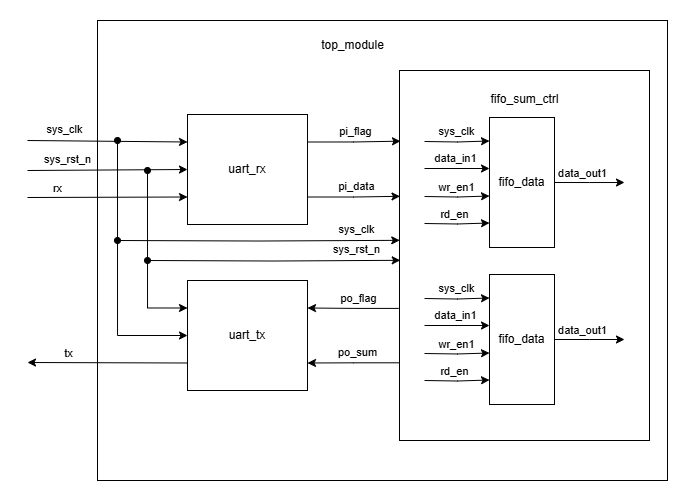

The diagram above was exported from draw.io. Its source (the exported page's mxGraphModel, read from the mxfile embedded in the PNG):
<mxGraphModel dx="983" dy="523" grid="1" gridSize="10" guides="1" tooltips="1" connect="1" arrows="1" fold="1" page="1" pageScale="1" pageWidth="1654" pageHeight="1169" math="0" shadow="0">
  <root>
    <mxCell id="0" />
    <mxCell id="1" parent="0" />
    <mxCell id="BQTnRoCBnfdFkUYYNRUX-77" value="" style="rounded=0;whiteSpace=wrap;html=1;" vertex="1" parent="1">
      <mxGeometry x="400" y="190" width="570" height="460" as="geometry" />
    </mxCell>
    <mxCell id="BQTnRoCBnfdFkUYYNRUX-21" style="rounded=0;orthogonalLoop=1;jettySize=auto;html=1;entryX=0;entryY=0.25;entryDx=0;entryDy=0;" edge="1" parent="1" target="BQTnRoCBnfdFkUYYNRUX-1">
      <mxGeometry relative="1" as="geometry">
        <mxPoint x="330" y="310" as="sourcePoint" />
      </mxGeometry>
    </mxCell>
    <mxCell id="BQTnRoCBnfdFkUYYNRUX-22" value="sys_clk" style="edgeLabel;html=1;align=center;verticalAlign=middle;resizable=0;points=[];" vertex="1" connectable="0" parent="BQTnRoCBnfdFkUYYNRUX-21">
      <mxGeometry x="-0.3294" y="-2" relative="1" as="geometry">
        <mxPoint x="-17" y="-14" as="offset" />
      </mxGeometry>
    </mxCell>
    <mxCell id="BQTnRoCBnfdFkUYYNRUX-23" style="rounded=0;orthogonalLoop=1;jettySize=auto;html=1;entryX=0;entryY=0.5;entryDx=0;entryDy=0;" edge="1" parent="1" target="BQTnRoCBnfdFkUYYNRUX-1">
      <mxGeometry relative="1" as="geometry">
        <mxPoint x="330" y="340" as="sourcePoint" />
      </mxGeometry>
    </mxCell>
    <mxCell id="BQTnRoCBnfdFkUYYNRUX-24" value="sys_rst_n" style="edgeLabel;html=1;align=center;verticalAlign=middle;resizable=0;points=[];" vertex="1" connectable="0" parent="BQTnRoCBnfdFkUYYNRUX-23">
      <mxGeometry x="-0.2671" relative="1" as="geometry">
        <mxPoint x="-19" y="-11" as="offset" />
      </mxGeometry>
    </mxCell>
    <mxCell id="BQTnRoCBnfdFkUYYNRUX-25" style="rounded=0;orthogonalLoop=1;jettySize=auto;html=1;entryX=0;entryY=0.75;entryDx=0;entryDy=0;" edge="1" parent="1" target="BQTnRoCBnfdFkUYYNRUX-1">
      <mxGeometry relative="1" as="geometry">
        <mxPoint x="330" y="367" as="sourcePoint" />
      </mxGeometry>
    </mxCell>
    <mxCell id="BQTnRoCBnfdFkUYYNRUX-26" value="rx" style="edgeLabel;html=1;align=center;verticalAlign=middle;resizable=0;points=[];" vertex="1" connectable="0" parent="BQTnRoCBnfdFkUYYNRUX-25">
      <mxGeometry x="-0.2566" y="-1" relative="1" as="geometry">
        <mxPoint x="-30" y="-10" as="offset" />
      </mxGeometry>
    </mxCell>
    <mxCell id="BQTnRoCBnfdFkUYYNRUX-1" value="uart_rx" style="rounded=0;whiteSpace=wrap;html=1;" vertex="1" parent="1">
      <mxGeometry x="490" y="284" width="120" height="110" as="geometry" />
    </mxCell>
    <mxCell id="BQTnRoCBnfdFkUYYNRUX-39" style="edgeStyle=orthogonalEdgeStyle;rounded=0;orthogonalLoop=1;jettySize=auto;html=1;exitX=0;exitY=0.5;exitDx=0;exitDy=0;startArrow=oval;startFill=1;entryX=0.001;entryY=0.459;entryDx=0;entryDy=0;entryPerimeter=0;" edge="1" parent="1" target="BQTnRoCBnfdFkUYYNRUX-3">
      <mxGeometry relative="1" as="geometry">
        <mxPoint x="700" y="410.05" as="targetPoint" />
        <mxPoint x="420" y="410.002380952381" as="sourcePoint" />
      </mxGeometry>
    </mxCell>
    <mxCell id="BQTnRoCBnfdFkUYYNRUX-42" value="sys_clk" style="edgeLabel;html=1;align=center;verticalAlign=middle;resizable=0;points=[];" vertex="1" connectable="0" parent="BQTnRoCBnfdFkUYYNRUX-39">
      <mxGeometry x="0.5689" y="2" relative="1" as="geometry">
        <mxPoint x="17" y="-9" as="offset" />
      </mxGeometry>
    </mxCell>
    <mxCell id="BQTnRoCBnfdFkUYYNRUX-41" style="edgeStyle=orthogonalEdgeStyle;rounded=0;orthogonalLoop=1;jettySize=auto;html=1;exitX=0;exitY=0.5;exitDx=0;exitDy=0;entryX=0.003;entryY=0.513;entryDx=0;entryDy=0;startArrow=oval;startFill=1;entryPerimeter=0;" edge="1" parent="1" target="BQTnRoCBnfdFkUYYNRUX-3">
      <mxGeometry relative="1" as="geometry">
        <mxPoint x="700" y="430.05" as="targetPoint" />
        <mxPoint x="450" y="430.002380952381" as="sourcePoint" />
      </mxGeometry>
    </mxCell>
    <mxCell id="BQTnRoCBnfdFkUYYNRUX-43" value="sys_rst_n" style="edgeLabel;html=1;align=center;verticalAlign=middle;resizable=0;points=[];" vertex="1" connectable="0" parent="BQTnRoCBnfdFkUYYNRUX-41">
      <mxGeometry x="0.4371" y="-1" relative="1" as="geometry">
        <mxPoint x="27" y="-12" as="offset" />
      </mxGeometry>
    </mxCell>
    <mxCell id="BQTnRoCBnfdFkUYYNRUX-3" value="" style="rounded=0;whiteSpace=wrap;html=1;align=center;" vertex="1" parent="1">
      <mxGeometry x="702" y="240" width="250" height="370" as="geometry" />
    </mxCell>
    <mxCell id="BQTnRoCBnfdFkUYYNRUX-4" value="fifo_sum_ctrl" style="text;html=1;align=center;verticalAlign=middle;resizable=0;points=[];autosize=1;strokeColor=none;fillColor=none;" vertex="1" parent="1">
      <mxGeometry x="782" y="254" width="90" height="30" as="geometry" />
    </mxCell>
    <mxCell id="BQTnRoCBnfdFkUYYNRUX-27" style="edgeStyle=orthogonalEdgeStyle;rounded=0;orthogonalLoop=1;jettySize=auto;html=1;entryX=0;entryY=0.25;entryDx=0;entryDy=0;startArrow=oval;startFill=1;" edge="1" parent="1" target="BQTnRoCBnfdFkUYYNRUX-20">
      <mxGeometry relative="1" as="geometry">
        <mxPoint x="450" y="340" as="sourcePoint" />
        <Array as="points">
          <mxPoint x="450" y="340" />
          <mxPoint x="450" y="477" />
        </Array>
      </mxGeometry>
    </mxCell>
    <mxCell id="BQTnRoCBnfdFkUYYNRUX-28" style="edgeStyle=orthogonalEdgeStyle;rounded=0;orthogonalLoop=1;jettySize=auto;html=1;exitX=0;exitY=0.5;exitDx=0;exitDy=0;entryX=0;entryY=0.5;entryDx=0;entryDy=0;startArrow=oval;startFill=1;" edge="1" parent="1" target="BQTnRoCBnfdFkUYYNRUX-20">
      <mxGeometry relative="1" as="geometry">
        <mxPoint x="420" y="310" as="sourcePoint" />
        <Array as="points">
          <mxPoint x="420" y="505" />
        </Array>
      </mxGeometry>
    </mxCell>
    <mxCell id="BQTnRoCBnfdFkUYYNRUX-29" style="edgeStyle=orthogonalEdgeStyle;rounded=0;orthogonalLoop=1;jettySize=auto;html=1;exitX=0;exitY=0.75;exitDx=0;exitDy=0;" edge="1" parent="1" source="BQTnRoCBnfdFkUYYNRUX-20">
      <mxGeometry relative="1" as="geometry">
        <mxPoint x="330" y="532" as="targetPoint" />
      </mxGeometry>
    </mxCell>
    <mxCell id="BQTnRoCBnfdFkUYYNRUX-30" value="tx" style="edgeLabel;html=1;align=center;verticalAlign=middle;resizable=0;points=[];" vertex="1" connectable="0" parent="BQTnRoCBnfdFkUYYNRUX-29">
      <mxGeometry x="-0.0764" y="-1" relative="1" as="geometry">
        <mxPoint x="-46" y="-9" as="offset" />
      </mxGeometry>
    </mxCell>
    <mxCell id="BQTnRoCBnfdFkUYYNRUX-20" value="uart_tx" style="rounded=0;whiteSpace=wrap;html=1;" vertex="1" parent="1">
      <mxGeometry x="490" y="450" width="120" height="110" as="geometry" />
    </mxCell>
    <mxCell id="BQTnRoCBnfdFkUYYNRUX-31" style="edgeStyle=orthogonalEdgeStyle;rounded=0;orthogonalLoop=1;jettySize=auto;html=1;exitX=1;exitY=0.25;exitDx=0;exitDy=0;entryX=0.004;entryY=0.191;entryDx=0;entryDy=0;entryPerimeter=0;" edge="1" parent="1" source="BQTnRoCBnfdFkUYYNRUX-1" target="BQTnRoCBnfdFkUYYNRUX-3">
      <mxGeometry relative="1" as="geometry" />
    </mxCell>
    <mxCell id="BQTnRoCBnfdFkUYYNRUX-32" value="pi_flag" style="edgeLabel;html=1;align=center;verticalAlign=middle;resizable=0;points=[];" vertex="1" connectable="0" parent="BQTnRoCBnfdFkUYYNRUX-31">
      <mxGeometry x="0.0688" relative="1" as="geometry">
        <mxPoint x="-2" y="-10" as="offset" />
      </mxGeometry>
    </mxCell>
    <mxCell id="BQTnRoCBnfdFkUYYNRUX-33" style="edgeStyle=orthogonalEdgeStyle;rounded=0;orthogonalLoop=1;jettySize=auto;html=1;exitX=1;exitY=0.75;exitDx=0;exitDy=0;entryX=0.002;entryY=0.34;entryDx=0;entryDy=0;entryPerimeter=0;" edge="1" parent="1" source="BQTnRoCBnfdFkUYYNRUX-1" target="BQTnRoCBnfdFkUYYNRUX-3">
      <mxGeometry relative="1" as="geometry" />
    </mxCell>
    <mxCell id="BQTnRoCBnfdFkUYYNRUX-34" value="pi_data" style="edgeLabel;html=1;align=center;verticalAlign=middle;resizable=0;points=[];" vertex="1" connectable="0" parent="BQTnRoCBnfdFkUYYNRUX-33">
      <mxGeometry x="0.1675" relative="1" as="geometry">
        <mxPoint x="-5" y="-10" as="offset" />
      </mxGeometry>
    </mxCell>
    <mxCell id="BQTnRoCBnfdFkUYYNRUX-35" style="edgeStyle=orthogonalEdgeStyle;rounded=0;orthogonalLoop=1;jettySize=auto;html=1;exitX=-0.003;exitY=0.643;exitDx=0;exitDy=0;entryX=1;entryY=0.25;entryDx=0;entryDy=0;exitPerimeter=0;" edge="1" parent="1" source="BQTnRoCBnfdFkUYYNRUX-3" target="BQTnRoCBnfdFkUYYNRUX-20">
      <mxGeometry relative="1" as="geometry" />
    </mxCell>
    <mxCell id="BQTnRoCBnfdFkUYYNRUX-36" value="po_flag" style="edgeLabel;html=1;align=center;verticalAlign=middle;resizable=0;points=[];" vertex="1" connectable="0" parent="BQTnRoCBnfdFkUYYNRUX-35">
      <mxGeometry x="0.2313" y="1" relative="1" as="geometry">
        <mxPoint x="16" y="-11" as="offset" />
      </mxGeometry>
    </mxCell>
    <mxCell id="BQTnRoCBnfdFkUYYNRUX-37" style="edgeStyle=orthogonalEdgeStyle;rounded=0;orthogonalLoop=1;jettySize=auto;html=1;exitX=0;exitY=0.79;exitDx=0;exitDy=0;entryX=1;entryY=0.75;entryDx=0;entryDy=0;exitPerimeter=0;" edge="1" parent="1" source="BQTnRoCBnfdFkUYYNRUX-3" target="BQTnRoCBnfdFkUYYNRUX-20">
      <mxGeometry relative="1" as="geometry" />
    </mxCell>
    <mxCell id="BQTnRoCBnfdFkUYYNRUX-38" value="po_sum" style="edgeLabel;html=1;align=center;verticalAlign=middle;resizable=0;points=[];" vertex="1" connectable="0" parent="BQTnRoCBnfdFkUYYNRUX-37">
      <mxGeometry x="-0.2143" relative="1" as="geometry">
        <mxPoint x="-6" y="-11" as="offset" />
      </mxGeometry>
    </mxCell>
    <mxCell id="BQTnRoCBnfdFkUYYNRUX-45" style="edgeStyle=orthogonalEdgeStyle;rounded=0;orthogonalLoop=1;jettySize=auto;html=1;entryX=0;entryY=0.25;entryDx=0;entryDy=0;" edge="1" parent="1">
      <mxGeometry relative="1" as="geometry">
        <mxPoint x="792" y="310.5" as="targetPoint" />
        <mxPoint x="727" y="311" as="sourcePoint" />
      </mxGeometry>
    </mxCell>
    <mxCell id="BQTnRoCBnfdFkUYYNRUX-46" value="sys_clk" style="edgeLabel;html=1;align=center;verticalAlign=middle;resizable=0;points=[];" vertex="1" connectable="0" parent="BQTnRoCBnfdFkUYYNRUX-45">
      <mxGeometry x="0.1234" relative="1" as="geometry">
        <mxPoint x="-4" y="-10" as="offset" />
      </mxGeometry>
    </mxCell>
    <mxCell id="BQTnRoCBnfdFkUYYNRUX-47" style="edgeStyle=orthogonalEdgeStyle;rounded=0;orthogonalLoop=1;jettySize=auto;html=1;entryX=0;entryY=0.5;entryDx=0;entryDy=0;" edge="1" parent="1">
      <mxGeometry relative="1" as="geometry">
        <mxPoint x="792" y="338" as="targetPoint" />
        <mxPoint x="727" y="338" as="sourcePoint" />
      </mxGeometry>
    </mxCell>
    <mxCell id="BQTnRoCBnfdFkUYYNRUX-48" value="data_in1" style="edgeLabel;html=1;align=center;verticalAlign=middle;resizable=0;points=[];" vertex="1" connectable="0" parent="BQTnRoCBnfdFkUYYNRUX-47">
      <mxGeometry x="-0.2745" relative="1" as="geometry">
        <mxPoint x="7" y="-10" as="offset" />
      </mxGeometry>
    </mxCell>
    <mxCell id="BQTnRoCBnfdFkUYYNRUX-49" style="edgeStyle=orthogonalEdgeStyle;rounded=0;orthogonalLoop=1;jettySize=auto;html=1;entryX=0;entryY=0.75;entryDx=0;entryDy=0;" edge="1" parent="1">
      <mxGeometry relative="1" as="geometry">
        <mxPoint x="792" y="365.5" as="targetPoint" />
        <mxPoint x="727" y="366" as="sourcePoint" />
      </mxGeometry>
    </mxCell>
    <mxCell id="BQTnRoCBnfdFkUYYNRUX-50" value="wr_en1" style="edgeLabel;html=1;align=center;verticalAlign=middle;resizable=0;points=[];" vertex="1" connectable="0" parent="BQTnRoCBnfdFkUYYNRUX-49">
      <mxGeometry x="-0.2002" y="2" relative="1" as="geometry">
        <mxPoint x="5" y="-8" as="offset" />
      </mxGeometry>
    </mxCell>
    <mxCell id="BQTnRoCBnfdFkUYYNRUX-51" style="edgeStyle=orthogonalEdgeStyle;rounded=0;orthogonalLoop=1;jettySize=auto;html=1;entryX=0;entryY=0.75;entryDx=0;entryDy=0;" edge="1" parent="1">
      <mxGeometry relative="1" as="geometry">
        <mxPoint x="792" y="392.5" as="targetPoint" />
        <mxPoint x="727" y="393" as="sourcePoint" />
      </mxGeometry>
    </mxCell>
    <mxCell id="BQTnRoCBnfdFkUYYNRUX-52" value="rd_en" style="edgeLabel;html=1;align=center;verticalAlign=middle;resizable=0;points=[];" vertex="1" connectable="0" parent="BQTnRoCBnfdFkUYYNRUX-51">
      <mxGeometry x="-0.1258" y="-1" relative="1" as="geometry">
        <mxPoint x="1" y="-11" as="offset" />
      </mxGeometry>
    </mxCell>
    <mxCell id="BQTnRoCBnfdFkUYYNRUX-53" style="edgeStyle=orthogonalEdgeStyle;rounded=0;orthogonalLoop=1;jettySize=auto;html=1;exitX=1;exitY=0.5;exitDx=0;exitDy=0;" edge="1" parent="1" source="BQTnRoCBnfdFkUYYNRUX-44">
      <mxGeometry relative="1" as="geometry">
        <mxPoint x="927" y="352" as="targetPoint" />
      </mxGeometry>
    </mxCell>
    <mxCell id="BQTnRoCBnfdFkUYYNRUX-54" value="data_out1" style="edgeLabel;html=1;align=center;verticalAlign=middle;resizable=0;points=[];" vertex="1" connectable="0" parent="BQTnRoCBnfdFkUYYNRUX-53">
      <mxGeometry x="0.1393" y="-1" relative="1" as="geometry">
        <mxPoint x="-12" y="-11" as="offset" />
      </mxGeometry>
    </mxCell>
    <mxCell id="BQTnRoCBnfdFkUYYNRUX-44" value="fifo_data" style="rounded=0;whiteSpace=wrap;html=1;" vertex="1" parent="1">
      <mxGeometry x="792" y="287" width="65" height="130" as="geometry" />
    </mxCell>
    <mxCell id="BQTnRoCBnfdFkUYYNRUX-66" style="edgeStyle=orthogonalEdgeStyle;rounded=0;orthogonalLoop=1;jettySize=auto;html=1;entryX=0;entryY=0.25;entryDx=0;entryDy=0;" edge="1" parent="1">
      <mxGeometry relative="1" as="geometry">
        <mxPoint x="792" y="467.5" as="targetPoint" />
        <mxPoint x="727" y="468" as="sourcePoint" />
      </mxGeometry>
    </mxCell>
    <mxCell id="BQTnRoCBnfdFkUYYNRUX-67" value="sys_clk" style="edgeLabel;html=1;align=center;verticalAlign=middle;resizable=0;points=[];" vertex="1" connectable="0" parent="BQTnRoCBnfdFkUYYNRUX-66">
      <mxGeometry x="0.1234" relative="1" as="geometry">
        <mxPoint x="-4" y="-10" as="offset" />
      </mxGeometry>
    </mxCell>
    <mxCell id="BQTnRoCBnfdFkUYYNRUX-68" style="edgeStyle=orthogonalEdgeStyle;rounded=0;orthogonalLoop=1;jettySize=auto;html=1;entryX=0;entryY=0.5;entryDx=0;entryDy=0;" edge="1" parent="1">
      <mxGeometry relative="1" as="geometry">
        <mxPoint x="792" y="495" as="targetPoint" />
        <mxPoint x="727" y="495" as="sourcePoint" />
      </mxGeometry>
    </mxCell>
    <mxCell id="BQTnRoCBnfdFkUYYNRUX-69" value="data_in1" style="edgeLabel;html=1;align=center;verticalAlign=middle;resizable=0;points=[];" vertex="1" connectable="0" parent="BQTnRoCBnfdFkUYYNRUX-68">
      <mxGeometry x="-0.2745" relative="1" as="geometry">
        <mxPoint x="7" y="-10" as="offset" />
      </mxGeometry>
    </mxCell>
    <mxCell id="BQTnRoCBnfdFkUYYNRUX-70" style="edgeStyle=orthogonalEdgeStyle;rounded=0;orthogonalLoop=1;jettySize=auto;html=1;entryX=0;entryY=0.75;entryDx=0;entryDy=0;" edge="1" parent="1">
      <mxGeometry relative="1" as="geometry">
        <mxPoint x="792" y="522.5" as="targetPoint" />
        <mxPoint x="727" y="523" as="sourcePoint" />
      </mxGeometry>
    </mxCell>
    <mxCell id="BQTnRoCBnfdFkUYYNRUX-71" value="wr_en1" style="edgeLabel;html=1;align=center;verticalAlign=middle;resizable=0;points=[];" vertex="1" connectable="0" parent="BQTnRoCBnfdFkUYYNRUX-70">
      <mxGeometry x="-0.2002" y="2" relative="1" as="geometry">
        <mxPoint x="5" y="-8" as="offset" />
      </mxGeometry>
    </mxCell>
    <mxCell id="BQTnRoCBnfdFkUYYNRUX-72" style="edgeStyle=orthogonalEdgeStyle;rounded=0;orthogonalLoop=1;jettySize=auto;html=1;entryX=0;entryY=0.75;entryDx=0;entryDy=0;" edge="1" parent="1">
      <mxGeometry relative="1" as="geometry">
        <mxPoint x="792" y="549.5" as="targetPoint" />
        <mxPoint x="727" y="550" as="sourcePoint" />
      </mxGeometry>
    </mxCell>
    <mxCell id="BQTnRoCBnfdFkUYYNRUX-73" value="rd_en" style="edgeLabel;html=1;align=center;verticalAlign=middle;resizable=0;points=[];" vertex="1" connectable="0" parent="BQTnRoCBnfdFkUYYNRUX-72">
      <mxGeometry x="-0.1258" y="-1" relative="1" as="geometry">
        <mxPoint x="1" y="-11" as="offset" />
      </mxGeometry>
    </mxCell>
    <mxCell id="BQTnRoCBnfdFkUYYNRUX-74" style="edgeStyle=orthogonalEdgeStyle;rounded=0;orthogonalLoop=1;jettySize=auto;html=1;exitX=1;exitY=0.5;exitDx=0;exitDy=0;" edge="1" parent="1" source="BQTnRoCBnfdFkUYYNRUX-76">
      <mxGeometry relative="1" as="geometry">
        <mxPoint x="927" y="509" as="targetPoint" />
      </mxGeometry>
    </mxCell>
    <mxCell id="BQTnRoCBnfdFkUYYNRUX-75" value="data_out1" style="edgeLabel;html=1;align=center;verticalAlign=middle;resizable=0;points=[];" vertex="1" connectable="0" parent="BQTnRoCBnfdFkUYYNRUX-74">
      <mxGeometry x="0.1393" y="-1" relative="1" as="geometry">
        <mxPoint x="-12" y="-11" as="offset" />
      </mxGeometry>
    </mxCell>
    <mxCell id="BQTnRoCBnfdFkUYYNRUX-76" value="fifo_data" style="rounded=0;whiteSpace=wrap;html=1;" vertex="1" parent="1">
      <mxGeometry x="792" y="444" width="65" height="130" as="geometry" />
    </mxCell>
    <mxCell id="BQTnRoCBnfdFkUYYNRUX-78" value="top_module" style="text;html=1;align=center;verticalAlign=middle;resizable=0;points=[];autosize=1;strokeColor=none;fillColor=none;" vertex="1" parent="1">
      <mxGeometry x="610" y="200" width="90" height="30" as="geometry" />
    </mxCell>
  </root>
</mxGraphModel>